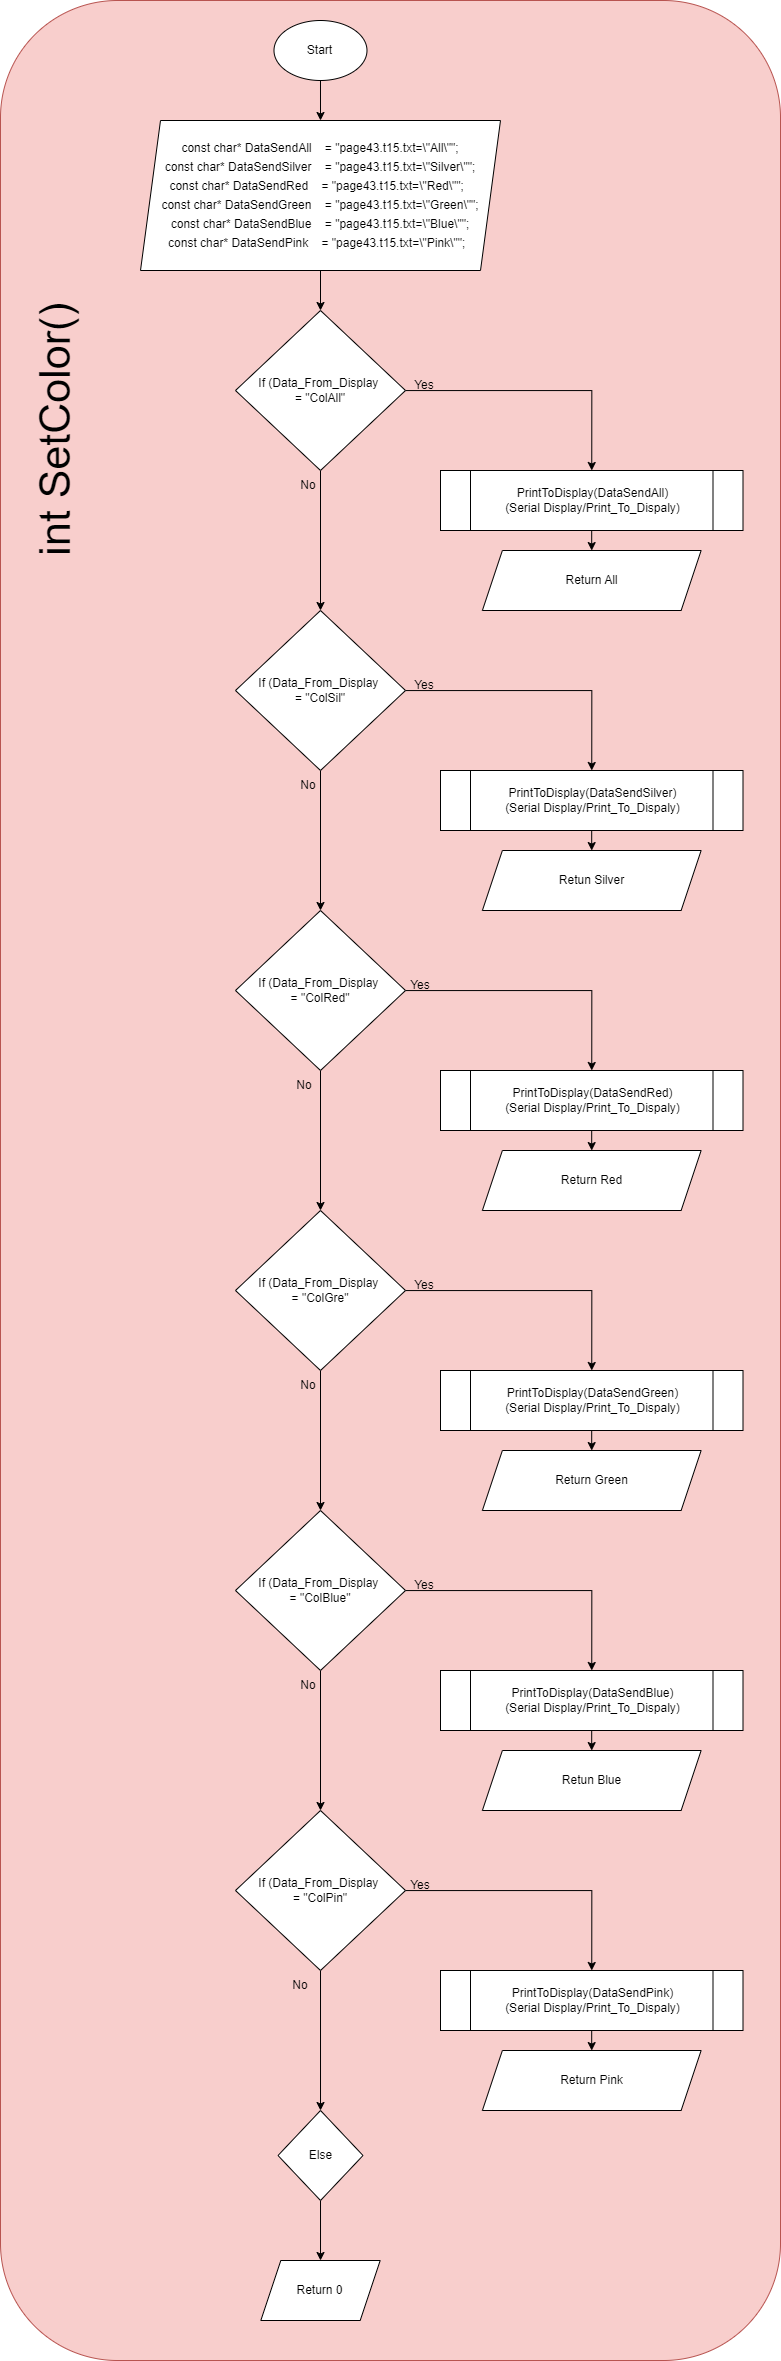

The diagram above was exported from draw.io. Its source (the exported page's mxGraphModel, read from the mxfile embedded in the PNG):
<mxGraphModel dx="1912" dy="2129" grid="1" gridSize="10" guides="1" tooltips="1" connect="1" arrows="1" fold="1" page="1" pageScale="1" pageWidth="850" pageHeight="1100" math="0" shadow="0">
  <root>
    <mxCell id="0" />
    <mxCell id="1" parent="0" />
    <mxCell id="ry9LyBkneQpmExAJehDU-2" value="" style="rounded=1;whiteSpace=wrap;html=1;fillColor=#f8cecc;strokeColor=#b85450;" parent="1" vertex="1">
      <mxGeometry x="310" y="-80" width="780" height="2360" as="geometry" />
    </mxCell>
    <mxCell id="ry9LyBkneQpmExAJehDU-646" style="edgeStyle=orthogonalEdgeStyle;rounded=0;orthogonalLoop=1;jettySize=auto;html=1;entryX=0.5;entryY=0;entryDx=0;entryDy=0;" parent="1" source="ry9LyBkneQpmExAJehDU-4" target="ry9LyBkneQpmExAJehDU-612" edge="1">
      <mxGeometry relative="1" as="geometry" />
    </mxCell>
    <mxCell id="ry9LyBkneQpmExAJehDU-4" value="Start" style="ellipse;whiteSpace=wrap;html=1;" parent="1" vertex="1">
      <mxGeometry x="583.49" y="-60" width="93" height="60" as="geometry" />
    </mxCell>
    <mxCell id="ry9LyBkneQpmExAJehDU-7" value="&lt;font style=&quot;font-size: 43px;&quot;&gt;int SetColor()&lt;/font&gt;" style="text;html=1;align=center;verticalAlign=middle;whiteSpace=wrap;rounded=0;rotation=-90;" parent="1" vertex="1">
      <mxGeometry x="89.5" y="309.5" width="550" height="80" as="geometry" />
    </mxCell>
    <mxCell id="ry9LyBkneQpmExAJehDU-958" value="" style="edgeStyle=orthogonalEdgeStyle;rounded=0;orthogonalLoop=1;jettySize=auto;html=1;" parent="1" source="ry9LyBkneQpmExAJehDU-612" target="ry9LyBkneQpmExAJehDU-925" edge="1">
      <mxGeometry relative="1" as="geometry" />
    </mxCell>
    <mxCell id="ry9LyBkneQpmExAJehDU-612" value="&lt;div style=&quot;&quot;&gt;&lt;div style=&quot;line-height: 19px; white-space: pre;&quot;&gt;&lt;div style=&quot;&quot;&gt;&lt;font style=&quot;font-size: 12px;&quot; face=&quot;Helvetica&quot;&gt;const char* DataSendAll &amp;nbsp; &amp;nbsp;= &quot;page43.t15.txt=\&quot;All\&quot;&quot;;&lt;/font&gt;&lt;/div&gt;&lt;div style=&quot;&quot;&gt;&lt;span style=&quot;background-color: initial;&quot;&gt;const char* DataSendSilver &amp;nbsp; &amp;nbsp;= &quot;page43.t15.txt=\&quot;Silver\&quot;&quot;;&lt;/span&gt;&lt;/div&gt;&lt;div style=&quot;&quot;&gt;&lt;span style=&quot;background-color: initial;&quot;&gt;const char* DataSendRed &amp;nbsp; &amp;nbsp;= &quot;page43.t15.txt=\&quot;Red\&quot;&quot;; &amp;nbsp;&lt;/span&gt;&lt;/div&gt;&lt;div style=&quot;&quot;&gt;&lt;div&gt;&lt;font face=&quot;Helvetica&quot;&gt;const char* DataSendGreen &amp;nbsp; &amp;nbsp;= &quot;page43.t15.txt=\&quot;Green\&quot;&quot;;&lt;/font&gt;&lt;/div&gt;&lt;div&gt;&lt;span style=&quot;background-color: initial;&quot;&gt;const char* DataSendBlue &amp;nbsp; &amp;nbsp;= &quot;page43.t15.txt=\&quot;Blue\&quot;&quot;;&lt;/span&gt;&lt;/div&gt;&lt;div&gt;&lt;span style=&quot;background-color: initial;&quot;&gt;const char* DataSendPink &amp;nbsp; &amp;nbsp;= &quot;page43.t15.txt=\&quot;Pink\&quot;&quot;; &amp;nbsp;&lt;/span&gt;&lt;/div&gt;&lt;/div&gt;&lt;/div&gt;&lt;/div&gt;" style="shape=parallelogram;perimeter=parallelogramPerimeter;whiteSpace=wrap;html=1;fixedSize=1;" parent="1" vertex="1">
      <mxGeometry x="450" y="40" width="360" height="150" as="geometry" />
    </mxCell>
    <mxCell id="ry9LyBkneQpmExAJehDU-941" style="edgeStyle=orthogonalEdgeStyle;rounded=0;orthogonalLoop=1;jettySize=auto;html=1;entryX=0.5;entryY=0;entryDx=0;entryDy=0;" parent="1" source="ry9LyBkneQpmExAJehDU-925" target="ry9LyBkneQpmExAJehDU-927" edge="1">
      <mxGeometry relative="1" as="geometry" />
    </mxCell>
    <mxCell id="ry9LyBkneQpmExAJehDU-942" style="edgeStyle=orthogonalEdgeStyle;rounded=0;orthogonalLoop=1;jettySize=auto;html=1;entryX=0.5;entryY=0;entryDx=0;entryDy=0;" parent="1" source="ry9LyBkneQpmExAJehDU-925" target="ry9LyBkneQpmExAJehDU-930" edge="1">
      <mxGeometry relative="1" as="geometry" />
    </mxCell>
    <mxCell id="ry9LyBkneQpmExAJehDU-925" value="If (Data_From_Display&amp;nbsp;&lt;div&gt;= &quot;ColAll&quot;&lt;/div&gt;" style="rhombus;whiteSpace=wrap;html=1;" parent="1" vertex="1">
      <mxGeometry x="545" y="230" width="170" height="160" as="geometry" />
    </mxCell>
    <mxCell id="ry9LyBkneQpmExAJehDU-940" style="edgeStyle=orthogonalEdgeStyle;rounded=0;orthogonalLoop=1;jettySize=auto;html=1;entryX=0.5;entryY=0;entryDx=0;entryDy=0;" parent="1" source="ry9LyBkneQpmExAJehDU-927" target="ry9LyBkneQpmExAJehDU-928" edge="1">
      <mxGeometry relative="1" as="geometry" />
    </mxCell>
    <mxCell id="ry9LyBkneQpmExAJehDU-927" value="&lt;p style=&quot;line-height: 120%;&quot;&gt;&lt;/p&gt;&lt;div style=&quot;line-height: 120%; white-space: pre;&quot;&gt;&lt;span style=&quot;background-color: rgb(255, 255, 255);&quot;&gt;&lt;font style=&quot;font-size: 12px;&quot; face=&quot;Helvetica&quot;&gt;PrintToDisplay(DataSendAll&lt;span style=&quot;&quot;&gt;)&lt;/span&gt;&lt;/font&gt;&lt;/span&gt;&lt;/div&gt;&lt;div style=&quot;line-height: 120%; white-space: pre;&quot;&gt;&lt;span style=&quot;background-color: rgb(255, 255, 255);&quot;&gt;(Serial Display/Print_To_Dispaly)&lt;/span&gt;&lt;/div&gt;&lt;p&gt;&lt;/p&gt;" style="shape=process;whiteSpace=wrap;html=1;backgroundOutline=1;" parent="1" vertex="1">
      <mxGeometry x="750" y="390" width="302.5" height="60" as="geometry" />
    </mxCell>
    <mxCell id="ry9LyBkneQpmExAJehDU-928" value="Return All" style="shape=parallelogram;perimeter=parallelogramPerimeter;whiteSpace=wrap;html=1;fixedSize=1;" parent="1" vertex="1">
      <mxGeometry x="791.88" y="470" width="218.75" height="60" as="geometry" />
    </mxCell>
    <mxCell id="ry9LyBkneQpmExAJehDU-943" style="edgeStyle=orthogonalEdgeStyle;rounded=0;orthogonalLoop=1;jettySize=auto;html=1;entryX=0.5;entryY=0;entryDx=0;entryDy=0;" parent="1" source="ry9LyBkneQpmExAJehDU-930" target="ry9LyBkneQpmExAJehDU-931" edge="1">
      <mxGeometry relative="1" as="geometry" />
    </mxCell>
    <mxCell id="ry9LyBkneQpmExAJehDU-944" style="edgeStyle=orthogonalEdgeStyle;rounded=0;orthogonalLoop=1;jettySize=auto;html=1;entryX=0.5;entryY=0;entryDx=0;entryDy=0;" parent="1" source="ry9LyBkneQpmExAJehDU-930" target="ry9LyBkneQpmExAJehDU-933" edge="1">
      <mxGeometry relative="1" as="geometry" />
    </mxCell>
    <mxCell id="ry9LyBkneQpmExAJehDU-930" value="If (Data_From_Display&amp;nbsp;&lt;div&gt;= &quot;ColSil&quot;&lt;/div&gt;" style="rhombus;whiteSpace=wrap;html=1;" parent="1" vertex="1">
      <mxGeometry x="545" y="530" width="170" height="160" as="geometry" />
    </mxCell>
    <mxCell id="ry9LyBkneQpmExAJehDU-945" style="edgeStyle=orthogonalEdgeStyle;rounded=0;orthogonalLoop=1;jettySize=auto;html=1;entryX=0.5;entryY=0;entryDx=0;entryDy=0;" parent="1" source="ry9LyBkneQpmExAJehDU-931" target="ry9LyBkneQpmExAJehDU-932" edge="1">
      <mxGeometry relative="1" as="geometry" />
    </mxCell>
    <mxCell id="ry9LyBkneQpmExAJehDU-931" value="&lt;p style=&quot;line-height: 120%;&quot;&gt;&lt;/p&gt;&lt;div style=&quot;line-height: 120%; white-space: pre;&quot;&gt;&lt;span style=&quot;background-color: rgb(255, 255, 255);&quot;&gt;&lt;font style=&quot;font-size: 12px;&quot; face=&quot;Helvetica&quot;&gt;PrintToDisplay(DataSendSilver&lt;span style=&quot;&quot;&gt;)&lt;/span&gt;&lt;/font&gt;&lt;/span&gt;&lt;/div&gt;&lt;div style=&quot;line-height: 120%; white-space: pre;&quot;&gt;&lt;span style=&quot;background-color: rgb(255, 255, 255);&quot;&gt;(Serial Display/Print_To_Dispaly)&lt;/span&gt;&lt;/div&gt;&lt;p&gt;&lt;/p&gt;" style="shape=process;whiteSpace=wrap;html=1;backgroundOutline=1;" parent="1" vertex="1">
      <mxGeometry x="750" y="690" width="302.5" height="60" as="geometry" />
    </mxCell>
    <mxCell id="ry9LyBkneQpmExAJehDU-932" value="Retun Silver" style="shape=parallelogram;perimeter=parallelogramPerimeter;whiteSpace=wrap;html=1;fixedSize=1;" parent="1" vertex="1">
      <mxGeometry x="791.88" y="770" width="218.75" height="60" as="geometry" />
    </mxCell>
    <mxCell id="ry9LyBkneQpmExAJehDU-936" style="edgeStyle=orthogonalEdgeStyle;rounded=0;orthogonalLoop=1;jettySize=auto;html=1;entryX=0.5;entryY=0;entryDx=0;entryDy=0;" parent="1" source="ry9LyBkneQpmExAJehDU-933" target="ry9LyBkneQpmExAJehDU-934" edge="1">
      <mxGeometry relative="1" as="geometry" />
    </mxCell>
    <mxCell id="j9r8VXPr6XmjCnU19WCN-24" style="edgeStyle=orthogonalEdgeStyle;rounded=0;orthogonalLoop=1;jettySize=auto;html=1;entryX=0.5;entryY=0;entryDx=0;entryDy=0;" edge="1" parent="1" source="ry9LyBkneQpmExAJehDU-933" target="j9r8VXPr6XmjCnU19WCN-3">
      <mxGeometry relative="1" as="geometry" />
    </mxCell>
    <mxCell id="ry9LyBkneQpmExAJehDU-933" value="If (Data_From_Display&amp;nbsp;&lt;div&gt;= &quot;ColRed&quot;&lt;/div&gt;" style="rhombus;whiteSpace=wrap;html=1;" parent="1" vertex="1">
      <mxGeometry x="545" y="830" width="170" height="160" as="geometry" />
    </mxCell>
    <mxCell id="ry9LyBkneQpmExAJehDU-947" style="edgeStyle=orthogonalEdgeStyle;rounded=0;orthogonalLoop=1;jettySize=auto;html=1;entryX=0.5;entryY=0;entryDx=0;entryDy=0;" parent="1" source="ry9LyBkneQpmExAJehDU-934" target="ry9LyBkneQpmExAJehDU-935" edge="1">
      <mxGeometry relative="1" as="geometry" />
    </mxCell>
    <mxCell id="ry9LyBkneQpmExAJehDU-934" value="&lt;p style=&quot;line-height: 120%;&quot;&gt;&lt;/p&gt;&lt;div style=&quot;line-height: 120%; white-space: pre;&quot;&gt;&lt;span style=&quot;background-color: rgb(255, 255, 255);&quot;&gt;&lt;font style=&quot;font-size: 12px;&quot; face=&quot;Helvetica&quot;&gt;PrintToDisplay(DataSendRed&lt;span style=&quot;&quot;&gt;)&lt;/span&gt;&lt;/font&gt;&lt;/span&gt;&lt;/div&gt;&lt;div style=&quot;line-height: 120%; white-space: pre;&quot;&gt;&lt;span style=&quot;background-color: rgb(255, 255, 255);&quot;&gt;(Serial Display/Print_To_Dispaly)&lt;/span&gt;&lt;/div&gt;&lt;p&gt;&lt;/p&gt;" style="shape=process;whiteSpace=wrap;html=1;backgroundOutline=1;" parent="1" vertex="1">
      <mxGeometry x="750" y="990" width="302.5" height="60" as="geometry" />
    </mxCell>
    <mxCell id="ry9LyBkneQpmExAJehDU-935" value="Return Red" style="shape=parallelogram;perimeter=parallelogramPerimeter;whiteSpace=wrap;html=1;fixedSize=1;" parent="1" vertex="1">
      <mxGeometry x="791.88" y="1070" width="218.75" height="60" as="geometry" />
    </mxCell>
    <mxCell id="ry9LyBkneQpmExAJehDU-949" style="edgeStyle=orthogonalEdgeStyle;rounded=0;orthogonalLoop=1;jettySize=auto;html=1;" parent="1" source="ry9LyBkneQpmExAJehDU-937" target="ry9LyBkneQpmExAJehDU-938" edge="1">
      <mxGeometry relative="1" as="geometry" />
    </mxCell>
    <mxCell id="ry9LyBkneQpmExAJehDU-937" value="Else" style="rhombus;whiteSpace=wrap;html=1;" parent="1" vertex="1">
      <mxGeometry x="587.5100000000001" y="2030" width="85" height="90" as="geometry" />
    </mxCell>
    <mxCell id="ry9LyBkneQpmExAJehDU-938" value="Return 0" style="shape=parallelogram;perimeter=parallelogramPerimeter;whiteSpace=wrap;html=1;fixedSize=1;" parent="1" vertex="1">
      <mxGeometry x="570.32" y="2180" width="119.37" height="60" as="geometry" />
    </mxCell>
    <mxCell id="ry9LyBkneQpmExAJehDU-950" value="No" style="text;html=1;strokeColor=none;fillColor=none;align=center;verticalAlign=middle;whiteSpace=wrap;rounded=0;" parent="1" vertex="1">
      <mxGeometry x="583.5" y="990" width="60" height="30" as="geometry" />
    </mxCell>
    <mxCell id="ry9LyBkneQpmExAJehDU-951" value="Yes" style="text;html=1;strokeColor=none;fillColor=none;align=center;verticalAlign=middle;whiteSpace=wrap;rounded=0;" parent="1" vertex="1">
      <mxGeometry x="700" y="890" width="60" height="30" as="geometry" />
    </mxCell>
    <mxCell id="ry9LyBkneQpmExAJehDU-952" value="No" style="text;html=1;strokeColor=none;fillColor=none;align=center;verticalAlign=middle;whiteSpace=wrap;rounded=0;" parent="1" vertex="1">
      <mxGeometry x="587.5" y="690" width="60" height="30" as="geometry" />
    </mxCell>
    <mxCell id="ry9LyBkneQpmExAJehDU-953" value="Yes" style="text;html=1;strokeColor=none;fillColor=none;align=center;verticalAlign=middle;whiteSpace=wrap;rounded=0;" parent="1" vertex="1">
      <mxGeometry x="704" y="590" width="60" height="30" as="geometry" />
    </mxCell>
    <mxCell id="ry9LyBkneQpmExAJehDU-954" value="No" style="text;html=1;strokeColor=none;fillColor=none;align=center;verticalAlign=middle;whiteSpace=wrap;rounded=0;" parent="1" vertex="1">
      <mxGeometry x="587.5" y="390" width="60" height="30" as="geometry" />
    </mxCell>
    <mxCell id="ry9LyBkneQpmExAJehDU-955" value="Yes" style="text;html=1;strokeColor=none;fillColor=none;align=center;verticalAlign=middle;whiteSpace=wrap;rounded=0;" parent="1" vertex="1">
      <mxGeometry x="704" y="290" width="60" height="30" as="geometry" />
    </mxCell>
    <mxCell id="j9r8VXPr6XmjCnU19WCN-1" style="edgeStyle=orthogonalEdgeStyle;rounded=0;orthogonalLoop=1;jettySize=auto;html=1;entryX=0.5;entryY=0;entryDx=0;entryDy=0;" edge="1" parent="1" source="j9r8VXPr6XmjCnU19WCN-3" target="j9r8VXPr6XmjCnU19WCN-5">
      <mxGeometry relative="1" as="geometry" />
    </mxCell>
    <mxCell id="j9r8VXPr6XmjCnU19WCN-2" style="edgeStyle=orthogonalEdgeStyle;rounded=0;orthogonalLoop=1;jettySize=auto;html=1;entryX=0.5;entryY=0;entryDx=0;entryDy=0;" edge="1" parent="1" source="j9r8VXPr6XmjCnU19WCN-3" target="j9r8VXPr6XmjCnU19WCN-9">
      <mxGeometry relative="1" as="geometry" />
    </mxCell>
    <mxCell id="j9r8VXPr6XmjCnU19WCN-3" value="If (Data_From_Display&amp;nbsp;&lt;div&gt;= &quot;ColGre&quot;&lt;/div&gt;" style="rhombus;whiteSpace=wrap;html=1;" vertex="1" parent="1">
      <mxGeometry x="545" y="1130" width="170" height="160" as="geometry" />
    </mxCell>
    <mxCell id="j9r8VXPr6XmjCnU19WCN-4" style="edgeStyle=orthogonalEdgeStyle;rounded=0;orthogonalLoop=1;jettySize=auto;html=1;entryX=0.5;entryY=0;entryDx=0;entryDy=0;" edge="1" parent="1" source="j9r8VXPr6XmjCnU19WCN-5" target="j9r8VXPr6XmjCnU19WCN-6">
      <mxGeometry relative="1" as="geometry" />
    </mxCell>
    <mxCell id="j9r8VXPr6XmjCnU19WCN-5" value="&lt;p style=&quot;line-height: 120%;&quot;&gt;&lt;/p&gt;&lt;div style=&quot;line-height: 120%; white-space: pre;&quot;&gt;&lt;span style=&quot;background-color: rgb(255, 255, 255);&quot;&gt;&lt;font style=&quot;font-size: 12px;&quot; face=&quot;Helvetica&quot;&gt;PrintToDisplay(DataSendGreen&lt;span style=&quot;&quot;&gt;)&lt;/span&gt;&lt;/font&gt;&lt;/span&gt;&lt;/div&gt;&lt;div style=&quot;line-height: 120%; white-space: pre;&quot;&gt;&lt;span style=&quot;background-color: rgb(255, 255, 255);&quot;&gt;(Serial Display/Print_To_Dispaly)&lt;/span&gt;&lt;/div&gt;&lt;p&gt;&lt;/p&gt;" style="shape=process;whiteSpace=wrap;html=1;backgroundOutline=1;" vertex="1" parent="1">
      <mxGeometry x="750" y="1290" width="302.5" height="60" as="geometry" />
    </mxCell>
    <mxCell id="j9r8VXPr6XmjCnU19WCN-6" value="Return Green" style="shape=parallelogram;perimeter=parallelogramPerimeter;whiteSpace=wrap;html=1;fixedSize=1;" vertex="1" parent="1">
      <mxGeometry x="791.88" y="1370" width="218.75" height="60" as="geometry" />
    </mxCell>
    <mxCell id="j9r8VXPr6XmjCnU19WCN-7" style="edgeStyle=orthogonalEdgeStyle;rounded=0;orthogonalLoop=1;jettySize=auto;html=1;entryX=0.5;entryY=0;entryDx=0;entryDy=0;" edge="1" parent="1" source="j9r8VXPr6XmjCnU19WCN-9" target="j9r8VXPr6XmjCnU19WCN-11">
      <mxGeometry relative="1" as="geometry" />
    </mxCell>
    <mxCell id="j9r8VXPr6XmjCnU19WCN-8" style="edgeStyle=orthogonalEdgeStyle;rounded=0;orthogonalLoop=1;jettySize=auto;html=1;entryX=0.5;entryY=0;entryDx=0;entryDy=0;" edge="1" parent="1" source="j9r8VXPr6XmjCnU19WCN-9" target="j9r8VXPr6XmjCnU19WCN-14">
      <mxGeometry relative="1" as="geometry" />
    </mxCell>
    <mxCell id="j9r8VXPr6XmjCnU19WCN-9" value="If (Data_From_Display&amp;nbsp;&lt;div&gt;= &quot;ColBlue&quot;&lt;/div&gt;" style="rhombus;whiteSpace=wrap;html=1;" vertex="1" parent="1">
      <mxGeometry x="545" y="1430" width="170" height="160" as="geometry" />
    </mxCell>
    <mxCell id="j9r8VXPr6XmjCnU19WCN-10" style="edgeStyle=orthogonalEdgeStyle;rounded=0;orthogonalLoop=1;jettySize=auto;html=1;entryX=0.5;entryY=0;entryDx=0;entryDy=0;" edge="1" parent="1" source="j9r8VXPr6XmjCnU19WCN-11" target="j9r8VXPr6XmjCnU19WCN-12">
      <mxGeometry relative="1" as="geometry" />
    </mxCell>
    <mxCell id="j9r8VXPr6XmjCnU19WCN-11" value="&lt;p style=&quot;line-height: 120%;&quot;&gt;&lt;/p&gt;&lt;div style=&quot;line-height: 120%; white-space: pre;&quot;&gt;&lt;span style=&quot;background-color: rgb(255, 255, 255);&quot;&gt;&lt;font style=&quot;font-size: 12px;&quot; face=&quot;Helvetica&quot;&gt;PrintToDisplay(DataSendBlue&lt;span style=&quot;&quot;&gt;)&lt;/span&gt;&lt;/font&gt;&lt;/span&gt;&lt;/div&gt;&lt;div style=&quot;line-height: 120%; white-space: pre;&quot;&gt;&lt;span style=&quot;background-color: rgb(255, 255, 255);&quot;&gt;(Serial Display/Print_To_Dispaly)&lt;/span&gt;&lt;/div&gt;&lt;p&gt;&lt;/p&gt;" style="shape=process;whiteSpace=wrap;html=1;backgroundOutline=1;" vertex="1" parent="1">
      <mxGeometry x="750" y="1590" width="302.5" height="60" as="geometry" />
    </mxCell>
    <mxCell id="j9r8VXPr6XmjCnU19WCN-12" value="Retun Blue" style="shape=parallelogram;perimeter=parallelogramPerimeter;whiteSpace=wrap;html=1;fixedSize=1;" vertex="1" parent="1">
      <mxGeometry x="791.88" y="1670" width="218.75" height="60" as="geometry" />
    </mxCell>
    <mxCell id="j9r8VXPr6XmjCnU19WCN-13" style="edgeStyle=orthogonalEdgeStyle;rounded=0;orthogonalLoop=1;jettySize=auto;html=1;entryX=0.5;entryY=0;entryDx=0;entryDy=0;" edge="1" parent="1" source="j9r8VXPr6XmjCnU19WCN-14" target="j9r8VXPr6XmjCnU19WCN-16">
      <mxGeometry relative="1" as="geometry" />
    </mxCell>
    <mxCell id="j9r8VXPr6XmjCnU19WCN-25" style="edgeStyle=orthogonalEdgeStyle;rounded=0;orthogonalLoop=1;jettySize=auto;html=1;entryX=0.5;entryY=0;entryDx=0;entryDy=0;" edge="1" parent="1" source="j9r8VXPr6XmjCnU19WCN-14" target="ry9LyBkneQpmExAJehDU-937">
      <mxGeometry relative="1" as="geometry" />
    </mxCell>
    <mxCell id="j9r8VXPr6XmjCnU19WCN-14" value="If (Data_From_Display&amp;nbsp;&lt;div&gt;= &quot;ColPin&quot;&lt;/div&gt;" style="rhombus;whiteSpace=wrap;html=1;" vertex="1" parent="1">
      <mxGeometry x="545" y="1730" width="170" height="160" as="geometry" />
    </mxCell>
    <mxCell id="j9r8VXPr6XmjCnU19WCN-15" style="edgeStyle=orthogonalEdgeStyle;rounded=0;orthogonalLoop=1;jettySize=auto;html=1;entryX=0.5;entryY=0;entryDx=0;entryDy=0;" edge="1" parent="1" source="j9r8VXPr6XmjCnU19WCN-16" target="j9r8VXPr6XmjCnU19WCN-17">
      <mxGeometry relative="1" as="geometry" />
    </mxCell>
    <mxCell id="j9r8VXPr6XmjCnU19WCN-16" value="&lt;p style=&quot;line-height: 120%;&quot;&gt;&lt;/p&gt;&lt;div style=&quot;line-height: 120%; white-space: pre;&quot;&gt;&lt;span style=&quot;background-color: rgb(255, 255, 255);&quot;&gt;&lt;font style=&quot;font-size: 12px;&quot; face=&quot;Helvetica&quot;&gt;PrintToDisplay(DataSendPink&lt;span style=&quot;&quot;&gt;)&lt;/span&gt;&lt;/font&gt;&lt;/span&gt;&lt;/div&gt;&lt;div style=&quot;line-height: 120%; white-space: pre;&quot;&gt;&lt;span style=&quot;background-color: rgb(255, 255, 255);&quot;&gt;(Serial Display/Print_To_Dispaly)&lt;/span&gt;&lt;/div&gt;&lt;p&gt;&lt;/p&gt;" style="shape=process;whiteSpace=wrap;html=1;backgroundOutline=1;" vertex="1" parent="1">
      <mxGeometry x="750" y="1890" width="302.5" height="60" as="geometry" />
    </mxCell>
    <mxCell id="j9r8VXPr6XmjCnU19WCN-17" value="Return Pink" style="shape=parallelogram;perimeter=parallelogramPerimeter;whiteSpace=wrap;html=1;fixedSize=1;" vertex="1" parent="1">
      <mxGeometry x="791.88" y="1970" width="218.75" height="60" as="geometry" />
    </mxCell>
    <mxCell id="j9r8VXPr6XmjCnU19WCN-18" value="No" style="text;html=1;strokeColor=none;fillColor=none;align=center;verticalAlign=middle;whiteSpace=wrap;rounded=0;" vertex="1" parent="1">
      <mxGeometry x="579.5" y="1890" width="60" height="30" as="geometry" />
    </mxCell>
    <mxCell id="j9r8VXPr6XmjCnU19WCN-19" value="Yes" style="text;html=1;strokeColor=none;fillColor=none;align=center;verticalAlign=middle;whiteSpace=wrap;rounded=0;" vertex="1" parent="1">
      <mxGeometry x="700" y="1790" width="60" height="30" as="geometry" />
    </mxCell>
    <mxCell id="j9r8VXPr6XmjCnU19WCN-20" value="No" style="text;html=1;strokeColor=none;fillColor=none;align=center;verticalAlign=middle;whiteSpace=wrap;rounded=0;" vertex="1" parent="1">
      <mxGeometry x="587.5" y="1590" width="60" height="30" as="geometry" />
    </mxCell>
    <mxCell id="j9r8VXPr6XmjCnU19WCN-21" value="Yes" style="text;html=1;strokeColor=none;fillColor=none;align=center;verticalAlign=middle;whiteSpace=wrap;rounded=0;" vertex="1" parent="1">
      <mxGeometry x="704" y="1490" width="60" height="30" as="geometry" />
    </mxCell>
    <mxCell id="j9r8VXPr6XmjCnU19WCN-22" value="No" style="text;html=1;strokeColor=none;fillColor=none;align=center;verticalAlign=middle;whiteSpace=wrap;rounded=0;" vertex="1" parent="1">
      <mxGeometry x="587.5" y="1290" width="60" height="30" as="geometry" />
    </mxCell>
    <mxCell id="j9r8VXPr6XmjCnU19WCN-23" value="Yes" style="text;html=1;strokeColor=none;fillColor=none;align=center;verticalAlign=middle;whiteSpace=wrap;rounded=0;" vertex="1" parent="1">
      <mxGeometry x="704" y="1190" width="60" height="30" as="geometry" />
    </mxCell>
  </root>
</mxGraphModel>